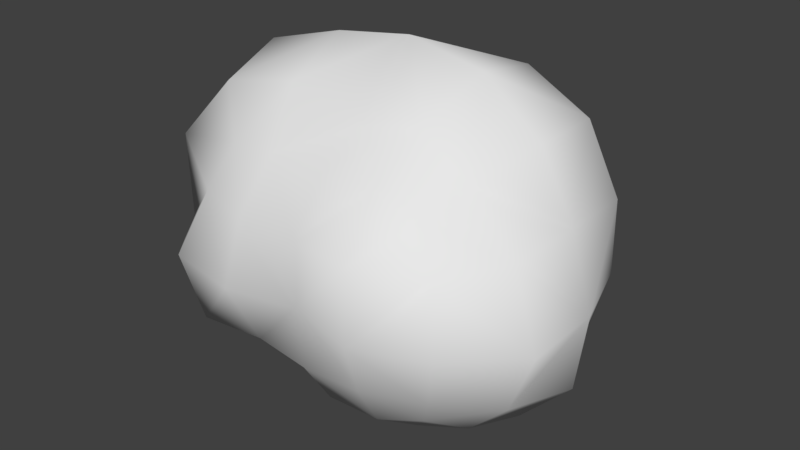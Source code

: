 # Source: Asteroid_003_flipped.blend  (saved by Blender 2.79.0; exported with 4.5.12 LTS)
import bpy
from mathutils import Matrix  # noqa: F401  (used for matrix-valued properties, if any)

bpy.ops.wm.read_factory_settings(use_empty=True)
scene = bpy.context.scene
scene.name = 'Scene'

# ---- collections
col_collection_1 = bpy.data.collections.new('Collection 1'); scene.collection.children.link(col_collection_1)

# ---- materials (node trees are filled in below, after node groups)
mat_material = bpy.data.materials.new('Material')
mat_material.alpha_threshold = 0.0
mat_material.use_transparent_shadow = False
mat_material.roughness = 0.5
mat_material.line_color = (0.0, 0.0, 0.0, 1.0)

# ---- material node trees

# ---- world
world_world = bpy.data.worlds.new('World'); scene.world = world_world
world_world.color = (0.05088, 0.05088, 0.05088)
world_world.use_sun_shadow = False
world_world.sun_shadow_jitter_overblur = 0.0
world_world.cycles.sampling_method = 'MANUAL'

# ---- meshes
me_cube = bpy.data.meshes.new('Cube')
me_cube.from_pydata([(4.54e-08, 1.118e-07, -0.7555), (0.3085, 3.725e-08, -0.7084), (-2.235e-08, -0.2841, -0.644), (-0.3029, 1.639e-07, -0.6936), (1.043e-07, 0.3014, -0.6896), (0.2731, 0.2731, -0.6296), (0.2915, -0.2915, -0.6761), (-0.2337, -0.2337, -0.5304), (-0.295, 0.295, -0.6848), (-1.136e-07, -1.648e-07, 0.9635), (0.0, 0.3472, 0.8103), (-0.3833, -4.47e-08, 0.9054), (-2.235e-07, -0.2949, 0.6726), (0.3771, -2.682e-07, 0.8891), (0.3502, 0.3502, 0.8238), (-0.3334, 0.3334, 0.7816), (-0.3339, -0.3339, 0.7828), (0.3123, -0.3123, 0.7284), (0.932, -2.608e-07, 0.0), (0.8203, 0.351, 0.0), (0.8203, -3.129e-07, 0.351), (0.9371, -0.3954, 0.0), (0.8803, -1.714e-07, -0.3738), (0.7427, 0.318, -0.318), (0.8185, 0.3481, 0.3481), (0.7879, -0.3359, 0.3359), (0.7869, -0.3355, -0.3355), (-2.608e-07, -0.7076, 0.0), (0.3431, -0.7994, 0.0), (-3.055e-07, -0.6979, 0.3045), (-0.3355, -0.7794, 0.0), (-1.937e-07, -0.6784, -0.2971), (0.2888, -0.6692, -0.2888), (0.3355, -0.7868, 0.3355), (-0.304, -0.7076, 0.304), (-0.2829, -0.6544, -0.2829), (-0.9291, 1.849e-07, 0.0), (-0.9603, -0.4042, 0.0), (-0.9799, 1.341e-07, 0.4116), (-0.6426, 0.2835, 0.0), (-0.7992, 1.937e-07, -0.343), (-0.8281, -0.3519, -0.3519), (-0.9678, -0.4074, 0.4074), (-0.8092, 0.3444, 0.3444), (-0.6345, 0.275, -0.275), (1.963e-07, 0.6333, 0.0), (0.3187, 0.7351, 0.0), (1.788e-07, 0.6663, -0.2925), (-0.2801, 0.6337, 0.0), (1.714e-07, 0.5547, 0.2502), (0.2704, 0.623, 0.2704), (0.2797, 0.6463, -0.2797), (-0.29, 0.6722, -0.29), (-0.281, 0.6496, 0.281), (0.5792, 0.292, -0.5792), (0.6302, -6.333e-08, -0.6302), (0.5644, -0.2845, -0.5644), (0.2485, 0.4935, -0.4935), (1.462e-07, 0.5877, -0.5877), (-0.2775, 0.5505, -0.5505), (0.4969, 0.4969, -0.2502), (0.5502, 0.5502, 0.0), (0.5577, 0.5577, 0.2811), (0.2636, -0.5232, -0.5232), (-9.872e-08, -0.5284, -0.5284), (-0.2001, -0.3982, -0.3982), (0.5663, -0.5663, -0.2855), (0.6616, -0.6616, 0.0), (0.6007, -0.6007, 0.303), (-0.5101, -0.2569, -0.5101), (-0.5362, 1.9e-07, -0.5362), (-0.5028, 0.2532, -0.5028), (-0.6448, -0.6448, -0.3254), (-0.7118, -0.7118, 0.0), (-0.606, -0.606, 0.3056), (-0.5178, 0.5178, -0.2609), (-0.533, 0.533, 0.0), (-0.5553, 0.5553, 0.2799), (0.6661, 0.3362, 0.6661), (0.6574, -3.316e-07, 0.6574), (0.5393, -0.2718, 0.5393), (0.2455, 0.4877, 0.4877), (1.146e-07, 0.4705, 0.4705), (-0.2666, 0.529, 0.529), (0.2767, -0.5491, 0.5491), (-2.962e-07, -0.534, 0.534), (-0.2736, -0.5429, 0.5429), (-0.7065, -0.3567, 0.7065), (-0.7898, 6.333e-08, 0.7898), (-0.658, 0.3321, 0.658), (0.4328, 0.4328, -0.4328), (0.4671, -0.4671, -0.4671), (-0.4147, -0.4147, -0.4147), (-0.4126, 0.4126, -0.4126), (0.497, 0.497, 0.497), (0.4591, -0.4591, 0.4591), (-0.5153, -0.5153, 0.5153), (-0.5074, 0.5074, 0.5074)], [], [(0, 1, 5, 4), (1, 55, 54, 5), (4, 5, 57, 58), (5, 54, 90, 57), (0, 2, 6, 1), (2, 64, 63, 6), (1, 6, 56, 55), (6, 63, 91, 56), (0, 3, 7, 2), (3, 70, 69, 7), (2, 7, 65, 64), (7, 69, 92, 65), (0, 4, 8, 3), (4, 58, 59, 8), (3, 8, 71, 70), (8, 59, 93, 71), (9, 10, 14, 13), (10, 82, 81, 14), (13, 14, 78, 79), (14, 81, 94, 78), (9, 11, 15, 10), (11, 88, 89, 15), (10, 15, 83, 82), (15, 89, 97, 83), (9, 12, 16, 11), (12, 85, 86, 16), (11, 16, 87, 88), (16, 86, 96, 87), (9, 13, 17, 12), (13, 79, 80, 17), (12, 17, 84, 85), (17, 80, 95, 84), (18, 19, 23, 22), (19, 61, 60, 23), (22, 23, 54, 55), (23, 60, 90, 54), (18, 20, 24, 19), (20, 79, 78, 24), (19, 24, 62, 61), (24, 78, 94, 62), (18, 21, 25, 20), (21, 67, 68, 25), (20, 25, 80, 79), (25, 68, 95, 80), (18, 22, 26, 21), (22, 55, 56, 26), (21, 26, 66, 67), (26, 56, 91, 66), (27, 28, 32, 31), (28, 67, 66, 32), (31, 32, 63, 64), (32, 66, 91, 63), (27, 29, 33, 28), (29, 85, 84, 33), (28, 33, 68, 67), (33, 84, 95, 68), (27, 30, 34, 29), (30, 73, 74, 34), (29, 34, 86, 85), (34, 74, 96, 86), (27, 31, 35, 30), (31, 64, 65, 35), (30, 35, 72, 73), (35, 65, 92, 72), (36, 37, 41, 40), (37, 73, 72, 41), (40, 41, 69, 70), (41, 72, 92, 69), (36, 38, 42, 37), (38, 88, 87, 42), (37, 42, 74, 73), (42, 87, 96, 74), (36, 39, 43, 38), (39, 76, 77, 43), (38, 43, 89, 88), (43, 77, 97, 89), (36, 40, 44, 39), (40, 70, 71, 44), (39, 44, 75, 76), (44, 71, 93, 75), (45, 46, 50, 49), (46, 61, 62, 50), (49, 50, 81, 82), (50, 62, 94, 81), (45, 47, 51, 46), (47, 58, 57, 51), (46, 51, 60, 61), (51, 57, 90, 60), (45, 48, 52, 47), (48, 76, 75, 52), (47, 52, 59, 58), (52, 75, 93, 59), (45, 49, 53, 48), (49, 82, 83, 53), (48, 53, 77, 76), (53, 83, 97, 77)])
me_cube.polygons.foreach_set('use_smooth', [True] * 96)
me_cube.materials.append(mat_material)
me_cube.use_remesh_preserve_volume = False
me_cube.use_remesh_preserve_attributes = False
me_cube.use_mirror_vertex_groups = False
me_cube.update()

# ---- objects
ob_cube = bpy.data.objects.new('Cube', me_cube)

# ---- transforms, parenting, visibility, modifiers, constraints
ob_cube.location = (0.0, 0.0, 0.0)
ob_cube.lock_rotations_4d = False
ob_cube.empty_display_type = 'ARROWS'
ob_cube.lineart.crease_threshold = 0.0

# ---- collection membership
col_collection_1.objects.link(ob_cube)

# ---- scene / render settings (as saved in the file)
scene.frame_start = 1; scene.frame_end = 250; scene.frame_set(1)
scene.render.engine = 'BLENDER_EEVEE_NEXT'
scene.render.resolution_percentage = 50
scene.render.dither_intensity = 0.0
scene.cycles.use_denoising = False
scene.cycles.samples = 128
scene.cycles.sampling_pattern = 'TABULATED_SOBOL'
scene.cycles.use_adaptive_sampling = False
scene.cycles.use_light_tree = False
scene.cycles.blur_glossy = 0.0
scene.cycles.sample_clamp_indirect = 0.0
scene.view_settings.view_transform = 'Standard'
bpy.context.view_layer.update()

# ---- added for rendering (the .blend has no active camera and no usable light): camera, sun
cam_auto = bpy.data.cameras.new('AutoCamera')
cam_auto.lens = 50.0
cam_auto.sensor_width = 36.0
cam_auto.clip_end = 1000.0
ob_auto_camera = bpy.data.objects.new('AutoCamera', cam_auto)
scene.collection.objects.link(ob_auto_camera)
ob_auto_camera.location = (2.75187, -3.3601, 2.32261)
ob_auto_camera.rotation_euler = (1.09748, -7.21219e-08, 0.694738)
scene.camera = ob_auto_camera
light_auto_sun = bpy.data.lights.new('AutoSun', 'SUN')
light_auto_sun.energy = 3.0
light_auto_sun.angle = 0.0523599
ob_auto_sun = bpy.data.objects.new('AutoSun', light_auto_sun)
scene.collection.objects.link(ob_auto_sun)
ob_auto_sun.rotation_euler = (0.872665, 0.174533, 0.523599)
bpy.context.view_layer.update()
